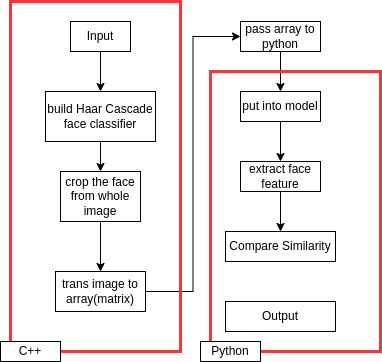

The diagram above was exported from draw.io. Its source (the exported page's mxGraphModel, read from the mxfile embedded in the PNG):
<mxGraphModel dx="1434" dy="834" grid="1" gridSize="10" guides="1" tooltips="1" connect="1" arrows="1" fold="1" page="1" pageScale="1" pageWidth="850" pageHeight="1100" math="0" shadow="0">
  <root>
    <mxCell id="0" />
    <mxCell id="1" parent="0" />
    <mxCell id="EY6FXH6scHwMH0ayiLKt-6" style="edgeStyle=orthogonalEdgeStyle;rounded=0;orthogonalLoop=1;jettySize=auto;html=1;" parent="1" source="EY6FXH6scHwMH0ayiLKt-2" target="EY6FXH6scHwMH0ayiLKt-3" edge="1">
      <mxGeometry relative="1" as="geometry" />
    </mxCell>
    <mxCell id="EY6FXH6scHwMH0ayiLKt-2" value="Input" style="rounded=0;whiteSpace=wrap;html=1;" parent="1" vertex="1">
      <mxGeometry x="130" y="90" width="60" height="30" as="geometry" />
    </mxCell>
    <mxCell id="EY6FXH6scHwMH0ayiLKt-7" style="edgeStyle=orthogonalEdgeStyle;rounded=0;orthogonalLoop=1;jettySize=auto;html=1;entryX=0.5;entryY=0;entryDx=0;entryDy=0;" parent="1" source="EY6FXH6scHwMH0ayiLKt-3" target="EY6FXH6scHwMH0ayiLKt-5" edge="1">
      <mxGeometry relative="1" as="geometry" />
    </mxCell>
    <mxCell id="EY6FXH6scHwMH0ayiLKt-3" value="build Haar Cascade face classifier" style="rounded=0;whiteSpace=wrap;html=1;" parent="1" vertex="1">
      <mxGeometry x="105" y="160" width="110" height="50" as="geometry" />
    </mxCell>
    <mxCell id="EY6FXH6scHwMH0ayiLKt-17" style="edgeStyle=orthogonalEdgeStyle;rounded=0;orthogonalLoop=1;jettySize=auto;html=1;" parent="1" source="EY6FXH6scHwMH0ayiLKt-4" target="EY6FXH6scHwMH0ayiLKt-13" edge="1">
      <mxGeometry relative="1" as="geometry" />
    </mxCell>
    <mxCell id="EY6FXH6scHwMH0ayiLKt-4" value="extract face feature" style="rounded=0;whiteSpace=wrap;html=1;" parent="1" vertex="1">
      <mxGeometry x="300" y="230" width="80" height="30" as="geometry" />
    </mxCell>
    <mxCell id="EY6FXH6scHwMH0ayiLKt-10" style="edgeStyle=orthogonalEdgeStyle;rounded=0;orthogonalLoop=1;jettySize=auto;html=1;" parent="1" source="EY6FXH6scHwMH0ayiLKt-5" target="EY6FXH6scHwMH0ayiLKt-9" edge="1">
      <mxGeometry relative="1" as="geometry" />
    </mxCell>
    <mxCell id="EY6FXH6scHwMH0ayiLKt-5" value="crop the face from whole image" style="rounded=0;whiteSpace=wrap;html=1;" parent="1" vertex="1">
      <mxGeometry x="120" y="240" width="80" height="50" as="geometry" />
    </mxCell>
    <mxCell id="EY6FXH6scHwMH0ayiLKt-14" style="edgeStyle=orthogonalEdgeStyle;rounded=0;orthogonalLoop=1;jettySize=auto;html=1;entryX=0;entryY=0.5;entryDx=0;entryDy=0;" parent="1" source="EY6FXH6scHwMH0ayiLKt-9" target="EY6FXH6scHwMH0ayiLKt-11" edge="1">
      <mxGeometry relative="1" as="geometry" />
    </mxCell>
    <mxCell id="EY6FXH6scHwMH0ayiLKt-9" value="trans image to array(matrix)" style="rounded=0;whiteSpace=wrap;html=1;" parent="1" vertex="1">
      <mxGeometry x="115" y="340" width="90" height="40" as="geometry" />
    </mxCell>
    <mxCell id="EY6FXH6scHwMH0ayiLKt-15" style="edgeStyle=orthogonalEdgeStyle;rounded=0;orthogonalLoop=1;jettySize=auto;html=1;entryX=0.5;entryY=0;entryDx=0;entryDy=0;" parent="1" source="EY6FXH6scHwMH0ayiLKt-11" target="EY6FXH6scHwMH0ayiLKt-12" edge="1">
      <mxGeometry relative="1" as="geometry" />
    </mxCell>
    <mxCell id="EY6FXH6scHwMH0ayiLKt-11" value="pass array to python" style="rounded=0;whiteSpace=wrap;html=1;" parent="1" vertex="1">
      <mxGeometry x="300" y="90" width="80" height="30" as="geometry" />
    </mxCell>
    <mxCell id="EY6FXH6scHwMH0ayiLKt-16" style="edgeStyle=orthogonalEdgeStyle;rounded=0;orthogonalLoop=1;jettySize=auto;html=1;" parent="1" source="EY6FXH6scHwMH0ayiLKt-12" target="EY6FXH6scHwMH0ayiLKt-4" edge="1">
      <mxGeometry relative="1" as="geometry" />
    </mxCell>
    <mxCell id="EY6FXH6scHwMH0ayiLKt-12" value="put into model" style="rounded=0;whiteSpace=wrap;html=1;" parent="1" vertex="1">
      <mxGeometry x="300" y="160" width="80" height="30" as="geometry" />
    </mxCell>
    <mxCell id="EY6FXH6scHwMH0ayiLKt-13" value="Compare&amp;nbsp;Similarity" style="rounded=0;whiteSpace=wrap;html=1;" parent="1" vertex="1">
      <mxGeometry x="285" y="300" width="110" height="30" as="geometry" />
    </mxCell>
    <mxCell id="EY6FXH6scHwMH0ayiLKt-18" value="Output" style="rounded=0;whiteSpace=wrap;html=1;" parent="1" vertex="1">
      <mxGeometry x="285" y="370" width="110" height="30" as="geometry" />
    </mxCell>
    <mxCell id="fhE4nETexk2KsBs6sawe-1" value="" style="rounded=0;whiteSpace=wrap;html=1;fillColor=none;strokeColor=#FF3333;strokeWidth=3;" parent="1" vertex="1">
      <mxGeometry x="70" y="70" width="170" height="350" as="geometry" />
    </mxCell>
    <mxCell id="fhE4nETexk2KsBs6sawe-3" value="" style="rounded=0;whiteSpace=wrap;html=1;fillColor=none;strokeColor=#FF3333;strokeWidth=3;" parent="1" vertex="1">
      <mxGeometry x="270" y="140" width="170" height="280" as="geometry" />
    </mxCell>
    <mxCell id="fhE4nETexk2KsBs6sawe-5" value="C++" style="rounded=0;whiteSpace=wrap;html=1;" parent="1" vertex="1">
      <mxGeometry x="60" y="410" width="60" height="20" as="geometry" />
    </mxCell>
    <mxCell id="fhE4nETexk2KsBs6sawe-6" value="Python" style="rounded=0;whiteSpace=wrap;html=1;" parent="1" vertex="1">
      <mxGeometry x="260" y="410" width="60" height="20" as="geometry" />
    </mxCell>
  </root>
</mxGraphModel>